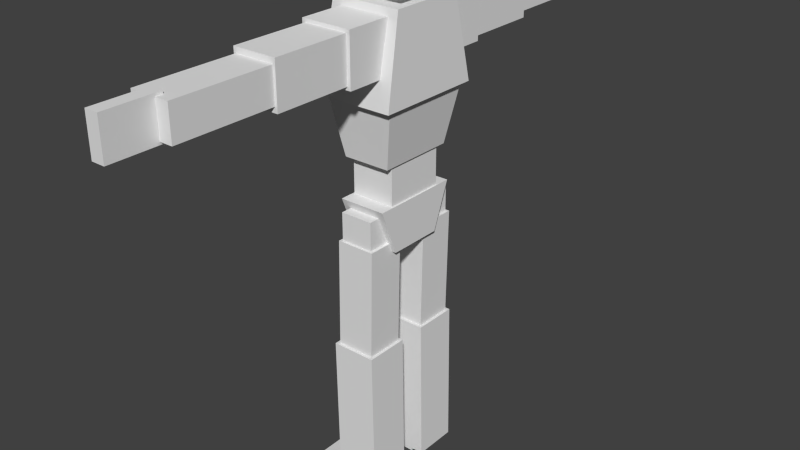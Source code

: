 # Source: TestBody.blend  (saved by Blender 2.74.0; exported with 4.5.12 LTS)
import bpy
from mathutils import Matrix  # noqa: F401  (used for matrix-valued properties, if any)

bpy.ops.wm.read_factory_settings(use_empty=True)
scene = bpy.context.scene
scene.name = 'Scene'

# ---- collections
col_collection_1 = bpy.data.collections.new('Collection 1'); scene.collection.children.link(col_collection_1)

# ---- materials (node trees are filled in below, after node groups)
mat_material = bpy.data.materials.new('Material')
mat_material.alpha_threshold = 0.0
mat_material.use_transparent_shadow = False
mat_material.roughness = 0.5
mat_material.line_color = (0.0, 0.0, 0.0, 1.0)

# ---- material node trees

# ---- world
world_world = bpy.data.worlds.new('World'); scene.world = world_world
world_world.color = (0.05088, 0.05088, 0.05088)
world_world.use_sun_shadow = False
world_world.sun_shadow_jitter_overblur = 0.0
world_world.cycles.sampling_method = 'MANUAL'
world_world.cycles.sample_map_resolution = 256

# ---- meshes
me_cube = bpy.data.meshes.new('Cube')
me_cube.from_pydata([(0.2608, 0.25, 3.541), (0.2608, -0.25, 3.541), (0.2608, -0.25, 4.041), (0.2608, -0.27, 3.458), (0.2862, -0.3899, 2.858), (0.2862, 0.3899, 2.858), (0.2628, -0.3476, 2.882), (0.2628, 0.3476, 2.882), (0.1815, -0.28, 2.44), (0.1815, 0.28, 2.44), (0.1677, -0.2214, 2.479), (0.1677, -0.2214, 2.132), (-0.1461, 0.2214, 2.132), (-0.1461, -0.2214, 2.132), (0.18, -0.3276, 2.165), (0.18, 0.3276, 2.165), (0.18, -0.1995, 1.835), (0.18, 0.1995, 1.835), (-0.1585, -0.1995, 1.835), (0.1917, -0.2323, 3.045), (0.1917, -0.2323, 3.407), (0.1917, -0.6058, 3.045), (0.1917, -0.6058, 3.407), (-0.1701, -0.2323, 3.045), (-0.1701, -0.2323, 3.407), (-0.1701, -0.6058, 3.045), (-0.1701, -0.6058, 3.407), (0.1677, -0.533, 3.069), (0.1677, -0.533, 3.383), (0.1677, -1.157, 3.069), (0.1677, -1.157, 3.383), (-0.1461, -0.533, 3.069), (-0.1461, -0.533, 3.383), (-0.1461, -1.157, 3.069), (-0.1461, -1.157, 3.383), (-0.1296, -1.141, 3.108), (0.1512, -1.141, 3.108), (-0.1296, -1.857, 3.108), (0.1512, -1.857, 3.108), (-0.1296, -1.141, 3.344), (0.1512, -1.141, 3.344), (-0.1296, -1.857, 3.344), (0.1512, -1.857, 3.344), (-0.03676, -1.807, 3.09), (0.05835, -1.807, 3.09), (-0.03676, -2.193, 3.09), (0.05835, -2.193, 3.09), (-0.03676, -1.807, 3.363), (0.05835, -1.807, 3.363), (-0.03676, -2.193, 3.363), (0.05835, -2.193, 3.363), (0.1291, -0.1689, 1.82), (0.1291, -0.1689, 2.104), (0.1291, -0.3828, 1.82), (0.1291, -0.3828, 2.104), (-0.1075, -0.1689, 1.82), (-0.1075, -0.1689, 2.104), (-0.1075, -0.3828, 1.82), (-0.1075, -0.3828, 2.104), (0.1335, -0.1197, 1.037), (0.1497, -0.1197, 1.9), (0.1335, -0.3975, 1.037), (0.1497, -0.3975, 1.9), (-0.1443, -0.1197, 1.037), (-0.1281, -0.1197, 1.9), (-0.1443, -0.3975, 1.037), (-0.1281, -0.3975, 1.9), (0.1711, -0.09833, 0.04092), (0.1549, -0.09833, 1.115), (0.1711, -0.4189, 0.04092), (0.1549, -0.4189, 1.115), (-0.1495, -0.09833, 0.04092), (-0.1657, -0.09833, 1.115), (-0.1495, -0.4189, 0.04092), (-0.1657, -0.4189, 1.115), (0.06159, -0.1201, -0.003274), (0.06159, -0.1201, 0.1116), (0.06159, -0.3917, -0.003274), (0.06159, -0.3917, 0.1116), (-0.2348, -0.1201, -0.003274), (-0.2348, -0.1201, 0.1116), (-0.2348, -0.3917, -0.003274), (-0.2348, -0.3917, 0.1116), (-0.2392, 0.25, 3.541), (-0.2392, -0.25, 3.541), (-0.2392, 0.25, 4.041), (-0.2392, -0.25, 4.041), (0.2608, 0.25, 4.041), (0.2608, 0.27, 3.458), (-0.2392, -0.27, 3.458), (-0.2392, 0.27, 3.458), (-0.2646, -0.3899, 2.858), (-0.2646, 0.3899, 2.858), (-0.2412, -0.3476, 2.882), (-0.2412, 0.3476, 2.882), (-0.1599, -0.28, 2.44), (-0.1599, 0.28, 2.44), (0.1677, 0.2214, 2.479), (-0.1461, -0.2214, 2.479), (-0.1461, 0.2214, 2.479), (0.1677, 0.2214, 2.132), (-0.1585, -0.3276, 2.165), (-0.1585, 0.3276, 2.165), (-0.1585, 0.1995, 1.835), (0.1917, 0.2323, 3.045), (0.1917, 0.2323, 3.407), (0.1917, 0.6058, 3.045), (0.1917, 0.6058, 3.407), (-0.1701, 0.2323, 3.045), (-0.1701, 0.2323, 3.407), (-0.1701, 0.6058, 3.045), (-0.1701, 0.6058, 3.407), (0.1677, 0.533, 3.069), (0.1677, 0.533, 3.383), (0.1677, 1.157, 3.069), (0.1677, 1.157, 3.383), (-0.1461, 0.533, 3.069), (-0.1461, 0.533, 3.383), (-0.1461, 1.157, 3.069), (-0.1461, 1.157, 3.383), (-0.1296, 1.141, 3.108), (0.1512, 1.141, 3.108), (-0.1296, 1.857, 3.108), (0.1512, 1.857, 3.108), (-0.1296, 1.141, 3.344), (0.1512, 1.141, 3.344), (-0.1296, 1.857, 3.344), (0.1512, 1.857, 3.344), (-0.03676, 1.807, 3.09), (0.05835, 1.807, 3.09), (-0.03676, 2.193, 3.09), (0.05835, 2.193, 3.09), (-0.03676, 1.807, 3.363), (0.05835, 1.807, 3.363), (-0.03676, 2.193, 3.363), (0.05835, 2.193, 3.363), (0.1291, 0.1689, 1.82), (0.1291, 0.1689, 2.104), (0.1291, 0.3828, 1.82), (0.1291, 0.3828, 2.104), (-0.1075, 0.1689, 1.82), (-0.1075, 0.1689, 2.104), (-0.1075, 0.3828, 1.82), (-0.1075, 0.3828, 2.104), (0.1335, 0.1197, 1.037), (0.1497, 0.1197, 1.9), (0.1335, 0.3975, 1.037), (0.1497, 0.3975, 1.9), (-0.1443, 0.1197, 1.037), (-0.1281, 0.1197, 1.9), (-0.1443, 0.3975, 1.037), (-0.1281, 0.3975, 1.9), (0.1711, 0.09833, 0.04092), (0.1549, 0.09833, 1.115), (0.1711, 0.4189, 0.04092), (0.1549, 0.4189, 1.115), (-0.1495, 0.09833, 0.04092), (-0.1657, 0.09833, 1.115), (-0.1495, 0.4189, 0.04092), (-0.1657, 0.4189, 1.115), (0.06159, 0.1201, -0.003274), (0.06159, 0.1201, 0.1116), (0.06159, 0.3917, -0.003274), (0.06159, 0.3917, 0.1116), (-0.2348, 0.1201, -0.003274), (-0.2348, 0.1201, 0.1116), (-0.2348, 0.3917, -0.003274), (-0.2348, 0.3917, 0.1116), (-0.2462, 0.1201, -0.002652), (-0.2462, 0.1201, 0.09763), (-0.2462, 0.3917, -0.002652), (-0.2462, 0.3917, 0.09763), (-0.3581, 0.1201, -0.002652), (-0.3581, 0.1201, 0.08217), (-0.3581, 0.3917, -0.002652), (-0.3581, 0.3917, 0.08217), (-0.2462, -0.3924, -0.002652), (-0.2462, -0.3924, 0.09763), (-0.2462, -0.1207, -0.002652), (-0.2462, -0.1207, 0.09763), (-0.3581, -0.3924, -0.002652), (-0.3581, -0.3924, 0.08217), (-0.3581, -0.1207, -0.002652), (-0.3581, -0.1207, 0.08217), (0.08075, 0.06996, 3.377), (0.08075, -0.06996, 3.377), (0.08075, -0.06996, 3.593), (-0.05917, 0.06996, 3.377), (-0.05917, -0.06996, 3.377), (-0.05917, 0.06996, 3.593), (-0.05917, -0.06996, 3.593), (0.08075, 0.06996, 3.593)], [], [(9, 7, 6, 8), (17, 15, 14, 16), (20, 22, 21, 19), (22, 26, 25, 21), (26, 24, 23, 25), (24, 20, 19, 23), (19, 21, 25, 23), (24, 26, 22, 20), (28, 30, 29, 27), (30, 34, 33, 29), (34, 32, 31, 33), (32, 28, 27, 31), (27, 29, 33, 31), (32, 34, 30, 28), (36, 38, 37, 35), (38, 42, 41, 37), (42, 40, 39, 41), (40, 36, 35, 39), (35, 37, 41, 39), (40, 42, 38, 36), (44, 46, 45, 43), (46, 50, 49, 45), (50, 48, 47, 49), (48, 44, 43, 47), (43, 45, 49, 47), (48, 50, 46, 44), (52, 54, 53, 51), (54, 58, 57, 53), (58, 56, 55, 57), (56, 52, 51, 55), (51, 53, 57, 55), (56, 58, 54, 52), (60, 62, 61, 59), (62, 66, 65, 61), (66, 64, 63, 65), (64, 60, 59, 63), (59, 61, 65, 63), (64, 66, 62, 60), (68, 70, 69, 67), (70, 74, 73, 69), (74, 72, 71, 73), (72, 68, 67, 71), (67, 69, 73, 71), (72, 74, 70, 68), (76, 78, 77, 75), (78, 82, 81, 77), (82, 80, 79, 81), (80, 76, 75, 79), (75, 77, 81, 79), (80, 82, 78, 76), (83, 84, 86, 85), (92, 91, 89, 90), (96, 95, 93, 94), (105, 104, 106, 107), (107, 106, 110, 111), (111, 110, 108, 109), (109, 108, 104, 105), (104, 108, 110, 106), (109, 105, 107, 111), (113, 112, 114, 115), (115, 114, 118, 119), (119, 118, 116, 117), (117, 116, 112, 113), (112, 116, 118, 114), (117, 113, 115, 119), (121, 120, 122, 123), (123, 122, 126, 127), (127, 126, 124, 125), (125, 124, 120, 121), (120, 124, 126, 122), (125, 121, 123, 127), (129, 128, 130, 131), (131, 130, 134, 135), (135, 134, 132, 133), (133, 132, 128, 129), (128, 132, 134, 130), (133, 129, 131, 135), (137, 136, 138, 139), (139, 138, 142, 143), (143, 142, 140, 141), (141, 140, 136, 137), (136, 140, 142, 138), (141, 137, 139, 143), (145, 144, 146, 147), (147, 146, 150, 151), (151, 150, 148, 149), (149, 148, 144, 145), (144, 148, 150, 146), (149, 145, 147, 151), (153, 152, 154, 155), (155, 154, 158, 159), (159, 158, 156, 157), (157, 156, 152, 153), (152, 156, 158, 154), (157, 153, 155, 159), (161, 160, 162, 163), (163, 162, 166, 167), (167, 166, 164, 165), (165, 164, 160, 161), (160, 164, 166, 162), (165, 161, 163, 167), (84, 83, 0, 1), (86, 2, 87, 85), (83, 85, 87, 0), (0, 87, 2, 1), (86, 84, 1, 2), (5, 88, 3, 4), (89, 3, 88, 90), (91, 92, 5, 4), (89, 91, 4, 3), (92, 90, 88, 5), (93, 6, 7, 94), (95, 96, 9, 8), (93, 95, 8, 6), (96, 94, 7, 9), (100, 97, 10, 11), (98, 10, 97, 99), (13, 12, 100, 11), (98, 13, 11, 10), (12, 99, 97, 100), (13, 98, 99, 12), (101, 14, 15, 102), (18, 103, 17, 16), (101, 18, 16, 14), (103, 102, 15, 17), (18, 101, 102, 103), (169, 168, 170, 171), (171, 170, 174, 175), (175, 174, 172, 173), (173, 172, 168, 169), (168, 172, 174, 170), (173, 169, 171, 175), (177, 176, 178, 179), (179, 178, 182, 183), (183, 182, 180, 181), (181, 180, 176, 177), (176, 180, 182, 178), (181, 177, 179, 183), (187, 188, 190, 189), (188, 187, 184, 185), (190, 186, 191, 189), (187, 189, 191, 184), (184, 191, 186, 185), (190, 188, 185, 186)])
me_cube.materials.append(mat_material)
me_cube.use_remesh_preserve_volume = False
me_cube.use_remesh_preserve_attributes = False
me_cube.use_mirror_vertex_groups = False
me_cube.update()
arm_armature = bpy.data.armatures.new('Armature')  # bones are not reproduced

# ---- objects
ob_playerskeleton = bpy.data.objects.new('PlayerSkeleton', arm_armature)
ob_playerobj = bpy.data.objects.new('PlayerObj', me_cube)

# ---- transforms, parenting, visibility, modifiers, constraints
ob_playerskeleton.location = (0.0, 0.0, 0.0)
ob_playerskeleton.scale = (100.0, 100.0, 100.0)
ob_playerskeleton.lineart.crease_threshold = 0.0
ob_playerobj.parent = ob_playerskeleton
ob_playerobj.matrix_parent_inverse = Matrix(((0.01, 0.0, 0.0, -0.005147), (0.0, 0.01, 0.0, 0.0), (0.0, 0.0, 0.01, 0.05595), (0.0, 0.0, 0.0, 1.0)))
ob_playerobj.location = (-0.5251, 0.0, 5.484)
ob_playerobj.scale = (100.0, 100.0, 100.0)
ob_playerobj.lock_rotations_4d = False
ob_playerobj.empty_display_type = 'ARROWS'
ob_playerobj.lineart.crease_threshold = 0.0
_vg = ob_playerobj.vertex_groups.new(name='Group')
for _i, _w in zip([0, 1, 2, 83, 84, 85, 86, 87], [1.0, 1.0, 1.0, 0.9999, 0.9999, 1.0, 1.0, 1.0]): _vg.add([_i], _w, 'REPLACE')
_vg = ob_playerobj.vertex_groups.new(name='Head')
for _i, _w in zip([0, 1, 2, 26, 83, 84, 85, 86, 87, 89, 186, 189, 190, 191], [1.0, 1.0, 1.0, 0.0, 1.0, 1.0, 1.0, 1.0, 1.0, 0.0, 0.0, 0.0, 0.0, 0.0]): _vg.add([_i], _w, 'REPLACE')
_vg = ob_playerobj.vertex_groups.new(name='Neck')
for _i, _w in zip([184, 185, 186, 187, 188, 189, 190, 191], [0.9936, 0.9936, 1.0, 1.0, 1.0, 1.0, 1.0, 1.0]): _vg.add([_i], _w, 'REPLACE')
_vg = ob_playerobj.vertex_groups.new(name='UpperChest')
for _i, _w in zip([0, 1, 3, 4, 5, 19, 20, 21, 22, 23, 24, 25, 26, 28, 32, 84, 88, 89, 90, 91, 92, 104, 105, 106, 107, 108, 109, 110, 111, 112, 113, 117, 134], [0.0, 0.0, 1.0, 1.0, 1.0, 0.0, 0.0, 0.0, 0.0, 0.0, 0.0, 0.0, 0.0, 0.0, 0.0, 0.0, 1.0, 1.0, 1.0, 1.0, 1.0, 0.0, 0.0, 0.0, 0.0, 0.0, 0.0, 0.0, 0.0, 0.0, 0.0, 0.0, 0.0]): _vg.add([_i], _w, 'REPLACE')
_vg = ob_playerobj.vertex_groups.new(name='LUpperArm')
for _i, _w in zip([27, 28, 29, 30, 31, 32, 33, 34], [1.0, 1.0, 1.0, 1.0, 1.0, 1.0, 1.0, 1.0]): _vg.add([_i], _w, 'REPLACE')
_vg = ob_playerobj.vertex_groups.new(name='LForearm')
_vg.add([35, 36, 37, 38, 39, 40, 41, 42], 1.0, 'REPLACE')
_vg = ob_playerobj.vertex_groups.new(name='LHand')
for _i, _w in zip([43, 44, 45, 46, 47, 48, 49, 50], [1.0, 1.0, 1.0, 1.0, 1.0, 1.0, 0.9894, 0.9894]): _vg.add([_i], _w, 'REPLACE')
_vg = ob_playerobj.vertex_groups.new(name='RUpperArm')
for _i, _w in zip([112, 113, 114, 115, 116, 117, 118, 119], [1.0, 0.9911, 1.0, 1.0, 1.0, 0.9911, 1.0, 1.0]): _vg.add([_i], _w, 'REPLACE')
_vg = ob_playerobj.vertex_groups.new(name='RForearm')
for _i, _w in zip([120, 121, 122, 123, 124, 125, 126, 127], [1.0, 1.0, 1.0, 1.0, 0.9904, 0.9904, 1.0, 1.0]): _vg.add([_i], _w, 'REPLACE')
_vg = ob_playerobj.vertex_groups.new(name='RHand')
for _i, _w in zip([128, 129, 130, 131, 132, 133, 134, 135], [1.0, 1.0, 1.0, 1.0, 1.0, 1.0, 0.9973, 0.9973]): _vg.add([_i], _w, 'REPLACE')
_vg = ob_playerobj.vertex_groups.new(name='LowerChest')
_vg.add([6, 7, 8, 9, 93, 94, 95, 96], 1.0, 'REPLACE')
_vg = ob_playerobj.vertex_groups.new(name='Abs')
for _i, _w in zip([10, 11, 12, 13, 14, 15, 16, 17, 18, 51, 55, 97, 98, 99, 100, 101, 102, 103, 136, 140], [1.0, 1.0, 1.0, 1.0, 0.0, 0.0, 0.0, 0.0, 0.0, 0.0, 0.0, 0.9973, 1.0, 0.9973, 1.0, 0.0, 0.0, 0.0, 0.0, 0.0]): _vg.add([_i], _w, 'REPLACE')
_vg = ob_playerobj.vertex_groups.new(name='LHip')
_vg.add([51, 52, 53, 54, 55, 56, 57, 58], 1.0, 'REPLACE')
_vg = ob_playerobj.vertex_groups.new(name='RHip')
for _i, _w in zip([136, 137, 138, 139, 140, 141, 142, 143], [1.0, 1.0, 1.0, 1.0, 1.0, 1.0, 1.0, 1.0]): _vg.add([_i], _w, 'REPLACE')
_vg = ob_playerobj.vertex_groups.new(name='RThigh')
_vg.add([144, 145, 146, 147, 148, 149, 150, 151], 1.0, 'REPLACE')
_vg = ob_playerobj.vertex_groups.new(name='RCalf')
for _i, _w in zip([152, 153, 154, 155, 156, 157, 158, 159], [1.0, 1.0, 1.0, 1.0, 1.0, 1.0, 1.0, 1.0]): _vg.add([_i], _w, 'REPLACE')
_vg = ob_playerobj.vertex_groups.new(name='RFoot')
for _i, _w in zip([160, 161, 162, 163, 164, 165, 166, 167], [1.0, 1.0, 1.0, 1.0, 1.0, 1.0, 1.0, 0.9993]): _vg.add([_i], _w, 'REPLACE')
_vg = ob_playerobj.vertex_groups.new(name='RToe')
for _i, _w in zip([0, 1, 3, 24, 26, 30, 32, 34, 39, 41, 42, 47, 48, 49, 50, 83, 84, 88, 89, 90, 109, 111, 117, 168, 169, 170, 171, 172, 173, 174, 175, 186, 187, 188, 189, 190, 191], [0.0, 0.0, 0.0, 0.0, 0.0, 0.0, 0.0, 0.0, 0.0, 0.0, 0.0, 0.0, 0.0, 0.0, 0.0, 0.0, 0.0, 0.0, 0.0, 0.0, 0.0, 0.0, 0.0, 1.0, 1.0, 1.0, 1.0, 1.0, 0.9995, 1.0, 1.0, 0.0, 0.0, 0.0, 0.0, 0.0, 0.0]): _vg.add([_i], _w, 'REPLACE')
_vg = ob_playerobj.vertex_groups.new(name='LFoot')
for _i, _w in zip([75, 76, 77, 78, 79, 80, 81, 82, 176, 177, 178, 179, 180, 181, 182, 183], [1.0, 1.0, 0.9999, 1.0, 1.0, 0.9994, 1.0, 1.0, 0.0, 0.0, 0.0, 0.0, 0.0, 0.0, 0.0, 0.0]): _vg.add([_i], _w, 'REPLACE')
_vg = ob_playerobj.vertex_groups.new(name='LToe')
for _i, _w in zip([176, 177, 178, 179, 180, 181, 182, 183], [1.0, 0.9999, 1.0, 0.997, 1.0, 1.0, 0.9989, 0.9982]): _vg.add([_i], _w, 'REPLACE')
_vg = ob_playerobj.vertex_groups.new(name='LCalf')
_vg.add([67, 68, 69, 70, 71, 72, 73, 74], 1.0, 'REPLACE')
_vg = ob_playerobj.vertex_groups.new(name='LThigh')
for _i, _w in zip([59, 60, 61, 62, 63, 64, 65, 66], [1.0, 1.0, 1.0, 1.0, 1.0, 1.0, 1.0, 1.0]): _vg.add([_i], _w, 'REPLACE')
_vg = ob_playerobj.vertex_groups.new(name='Abs.001')
_vg.add([14, 15, 16, 17, 18, 101, 102, 103], 1.0, 'REPLACE')
_vg = ob_playerobj.vertex_groups.new(name='RShoulder')
for _i, _w in zip([104, 105, 106, 107, 108, 109, 110, 111], [1.0, 1.0, 1.0, 1.0, 1.0, 0.9987, 1.0, 1.0]): _vg.add([_i], _w, 'REPLACE')
_vg = ob_playerobj.vertex_groups.new(name='LShoulder')
_vg.add([19, 20, 21, 22, 23, 24, 25, 26], 1.0, 'REPLACE')
_m = ob_playerobj.modifiers.new('Armature', 'ARMATURE')
_m.object = ob_playerskeleton

# ---- collection membership
col_collection_1.objects.link(ob_playerskeleton)
col_collection_1.objects.link(ob_playerobj)

# ---- scene / render settings (as saved in the file)
scene.frame_start = 0; scene.frame_end = 28; scene.frame_set(0)
scene.render.engine = 'BLENDER_EEVEE_NEXT'
scene.render.resolution_percentage = 50
scene.render.dither_intensity = 0.0
scene.cycles.use_denoising = False
scene.cycles.samples = 10
scene.cycles.sampling_pattern = 'TABULATED_SOBOL'
scene.cycles.light_sampling_threshold = 0.0
scene.cycles.use_adaptive_sampling = False
scene.cycles.use_light_tree = False
scene.cycles.blur_glossy = 0.0
scene.cycles.pixel_filter_type = 'GAUSSIAN'
scene.cycles.sample_clamp_indirect = 0.0
scene.view_settings.view_transform = 'Standard'
bpy.context.view_layer.update()

# ---- added for rendering (the .blend has no active camera and no usable light): camera, sun
cam_auto = bpy.data.cameras.new('AutoCamera')
cam_auto.lens = 50.0
cam_auto.sensor_width = 36.0
cam_auto.clip_end = 7283.23
ob_auto_camera = bpy.data.objects.new('AutoCamera', cam_auto)
scene.collection.objects.link(ob_auto_camera)
ob_auto_camera.location = (419.039, -498.201, 534.649)
ob_auto_camera.rotation_euler = (1.09748, -7.21219e-08, 0.694738)
scene.camera = ob_auto_camera
light_auto_sun = bpy.data.lights.new('AutoSun', 'SUN')
light_auto_sun.energy = 3.0
light_auto_sun.angle = 0.0523599
ob_auto_sun = bpy.data.objects.new('AutoSun', light_auto_sun)
scene.collection.objects.link(ob_auto_sun)
ob_auto_sun.rotation_euler = (0.872665, 0.174533, 0.523599)
bpy.context.view_layer.update()
